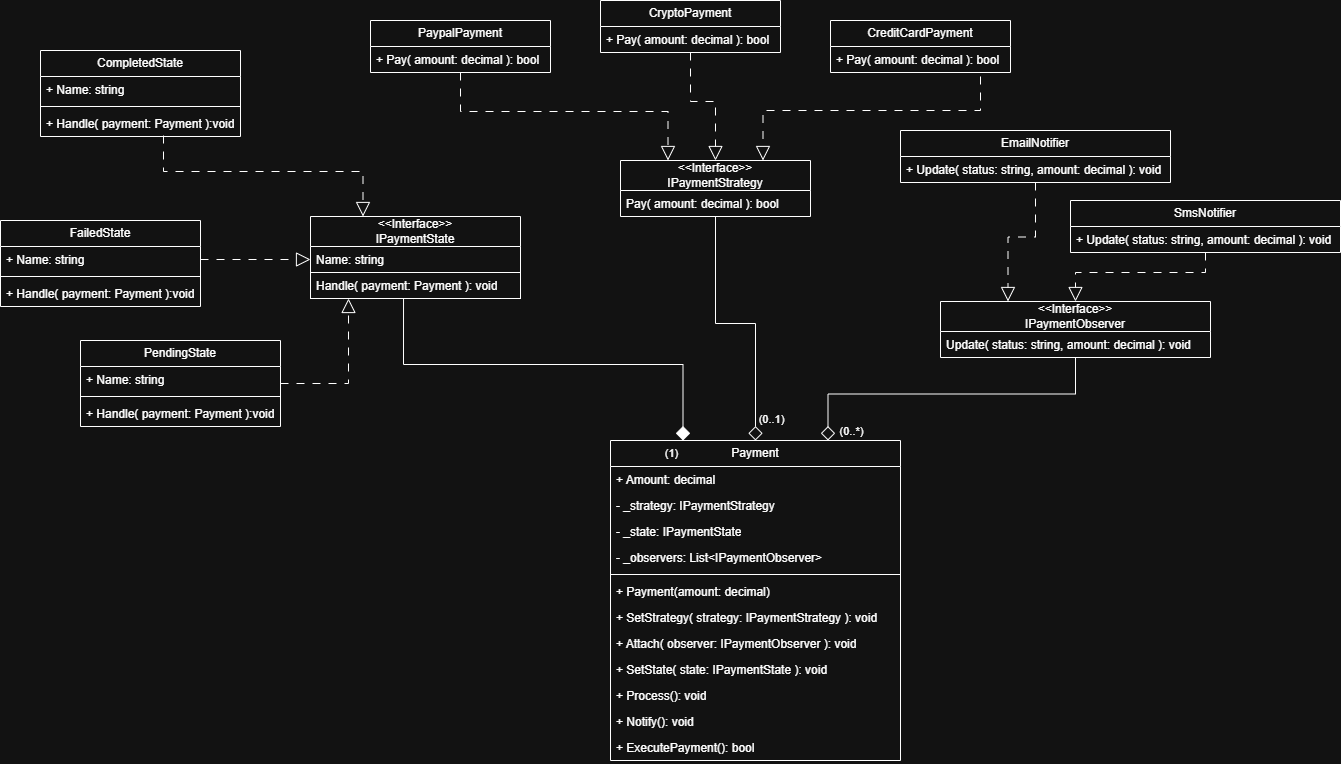

The diagram above was exported from draw.io. Its source (the exported page's mxGraphModel, read from the mxfile embedded in the PNG):
<mxGraphModel dx="2276" dy="841" grid="1" gridSize="10" guides="1" tooltips="1" connect="1" arrows="1" fold="1" page="1" pageScale="1" pageWidth="850" pageHeight="1100" math="0" shadow="0">
  <root>
    <mxCell id="0" />
    <mxCell id="1" parent="0" />
    <mxCell id="xNH3kOsQ0fejA2xz6m9C-22" edge="1" parent="1" source="xNH3kOsQ0fejA2xz6m9C-1" style="edgeStyle=orthogonalEdgeStyle;rounded=0;orthogonalLoop=1;jettySize=auto;html=1;exitX=0.5;exitY=1;exitDx=0;exitDy=0;entryX=0.5;entryY=0;entryDx=0;entryDy=0;endArrow=diamond;endFill=0;endSize=12;" target="xNH3kOsQ0fejA2xz6m9C-13">
      <mxGeometry relative="1" as="geometry" />
    </mxCell>
    <mxCell id="xNH3kOsQ0fejA2xz6m9C-34" connectable="0" parent="xNH3kOsQ0fejA2xz6m9C-22" style="edgeLabel;html=1;align=center;verticalAlign=middle;resizable=0;points=[];" value="(0..1)" vertex="1">
      <mxGeometry relative="1" x="0.6892" y="1" as="geometry">
        <mxPoint x="14" y="19" as="offset" />
      </mxGeometry>
    </mxCell>
    <mxCell id="xNH3kOsQ0fejA2xz6m9C-1" parent="1" style="swimlane;fontStyle=0;childLayout=stackLayout;horizontal=1;startSize=30;fillColor=none;horizontalStack=0;resizeParent=1;resizeParentMax=0;resizeLast=0;collapsible=1;marginBottom=0;whiteSpace=wrap;html=1;" value="&lt;div&gt;&amp;lt;&amp;lt;Interface&amp;gt;&amp;gt;&lt;/div&gt;IPaymentStrategy" vertex="1">
      <mxGeometry height="56" width="190" x="-70" y="530" as="geometry" />
    </mxCell>
    <mxCell id="xNH3kOsQ0fejA2xz6m9C-2" parent="xNH3kOsQ0fejA2xz6m9C-1" style="text;strokeColor=none;fillColor=none;align=left;verticalAlign=top;spacingLeft=4;spacingRight=4;overflow=hidden;rotatable=0;points=[[0,0.5],[1,0.5]];portConstraint=eastwest;whiteSpace=wrap;html=1;" value="Pay( amount: decimal ): bool" vertex="1">
      <mxGeometry height="26" width="190" y="30" as="geometry" />
    </mxCell>
    <mxCell id="xNH3kOsQ0fejA2xz6m9C-23" edge="1" parent="1" source="xNH3kOsQ0fejA2xz6m9C-7" style="edgeStyle=orthogonalEdgeStyle;rounded=0;orthogonalLoop=1;jettySize=auto;html=1;exitX=0.5;exitY=1;exitDx=0;exitDy=0;entryX=0.75;entryY=0;entryDx=0;entryDy=0;endArrow=diamond;endFill=0;endSize=12;" target="xNH3kOsQ0fejA2xz6m9C-13">
      <mxGeometry relative="1" as="geometry" />
    </mxCell>
    <mxCell id="xNH3kOsQ0fejA2xz6m9C-33" connectable="0" parent="xNH3kOsQ0fejA2xz6m9C-23" style="edgeLabel;html=1;align=center;verticalAlign=middle;resizable=0;points=[];" value="(0..*)" vertex="1">
      <mxGeometry relative="1" x="0.8621" y="2" as="geometry">
        <mxPoint x="21" y="13" as="offset" />
      </mxGeometry>
    </mxCell>
    <mxCell id="xNH3kOsQ0fejA2xz6m9C-7" parent="1" style="swimlane;fontStyle=0;childLayout=stackLayout;horizontal=1;startSize=30;fillColor=none;horizontalStack=0;resizeParent=1;resizeParentMax=0;resizeLast=0;collapsible=1;marginBottom=0;whiteSpace=wrap;html=1;" value="&lt;div&gt;&amp;lt;&amp;lt;Interface&amp;gt;&amp;gt;&lt;/div&gt;IPaymentObserver" vertex="1">
      <mxGeometry height="56" width="270" x="250" y="671" as="geometry" />
    </mxCell>
    <mxCell id="xNH3kOsQ0fejA2xz6m9C-8" parent="xNH3kOsQ0fejA2xz6m9C-7" style="text;strokeColor=none;fillColor=none;align=left;verticalAlign=top;spacingLeft=4;spacingRight=4;overflow=hidden;rotatable=0;points=[[0,0.5],[1,0.5]];portConstraint=eastwest;whiteSpace=wrap;html=1;" value="Update( status: string, amount: decimal ): void" vertex="1">
      <mxGeometry height="26" width="270" y="30" as="geometry" />
    </mxCell>
    <mxCell id="xNH3kOsQ0fejA2xz6m9C-9" parent="1" style="swimlane;fontStyle=0;childLayout=stackLayout;horizontal=1;startSize=30;fillColor=none;horizontalStack=0;resizeParent=1;resizeParentMax=0;resizeLast=0;collapsible=1;marginBottom=0;whiteSpace=wrap;html=1;" value="&lt;div&gt;&amp;lt;&amp;lt;Interface&amp;gt;&amp;gt;&lt;/div&gt;IPaymentState" vertex="1">
      <mxGeometry height="82" width="210" x="-380" y="586" as="geometry" />
    </mxCell>
    <mxCell id="xNH3kOsQ0fejA2xz6m9C-10" parent="xNH3kOsQ0fejA2xz6m9C-9" style="text;strokeColor=none;fillColor=none;align=left;verticalAlign=top;spacingLeft=4;spacingRight=4;overflow=hidden;rotatable=0;points=[[0,0.5],[1,0.5]];portConstraint=eastwest;whiteSpace=wrap;html=1;" value="Name: string" vertex="1">
      <mxGeometry height="26" width="210" y="30" as="geometry" />
    </mxCell>
    <mxCell id="xNH3kOsQ0fejA2xz6m9C-11" parent="xNH3kOsQ0fejA2xz6m9C-9" style="text;strokeColor=default;fillColor=none;align=left;verticalAlign=top;spacingLeft=4;spacingRight=4;overflow=hidden;rotatable=0;points=[[0,0.5],[1,0.5]];portConstraint=eastwest;whiteSpace=wrap;html=1;" value="Handle( payment: Payment ): void" vertex="1">
      <mxGeometry height="26" width="210" y="56" as="geometry" />
    </mxCell>
    <mxCell id="xNH3kOsQ0fejA2xz6m9C-13" parent="1" style="swimlane;fontStyle=0;childLayout=stackLayout;horizontal=1;startSize=26;fillColor=none;horizontalStack=0;resizeParent=1;resizeParentMax=0;resizeLast=0;collapsible=1;marginBottom=0;whiteSpace=wrap;html=1;" value="Payment" vertex="1">
      <mxGeometry height="320" width="290" x="-80" y="810" as="geometry" />
    </mxCell>
    <mxCell id="xNH3kOsQ0fejA2xz6m9C-14" parent="xNH3kOsQ0fejA2xz6m9C-13" style="text;strokeColor=none;fillColor=none;align=left;verticalAlign=top;spacingLeft=4;spacingRight=4;overflow=hidden;rotatable=0;points=[[0,0.5],[1,0.5]];portConstraint=eastwest;whiteSpace=wrap;html=1;" value="+ Amount: decimal" vertex="1">
      <mxGeometry height="26" width="290" y="26" as="geometry" />
    </mxCell>
    <mxCell id="xNH3kOsQ0fejA2xz6m9C-15" parent="xNH3kOsQ0fejA2xz6m9C-13" style="text;strokeColor=none;fillColor=none;align=left;verticalAlign=top;spacingLeft=4;spacingRight=4;overflow=hidden;rotatable=0;points=[[0,0.5],[1,0.5]];portConstraint=eastwest;whiteSpace=wrap;html=1;" value="- _strategy: IPaymentStrategy" vertex="1">
      <mxGeometry height="26" width="290" y="52" as="geometry" />
    </mxCell>
    <mxCell id="xNH3kOsQ0fejA2xz6m9C-16" parent="xNH3kOsQ0fejA2xz6m9C-13" style="text;strokeColor=none;fillColor=none;align=left;verticalAlign=top;spacingLeft=4;spacingRight=4;overflow=hidden;rotatable=0;points=[[0,0.5],[1,0.5]];portConstraint=eastwest;whiteSpace=wrap;html=1;" value="- _state: IPaymentState" vertex="1">
      <mxGeometry height="26" width="290" y="78" as="geometry" />
    </mxCell>
    <mxCell id="xNH3kOsQ0fejA2xz6m9C-17" parent="xNH3kOsQ0fejA2xz6m9C-13" style="text;strokeColor=none;fillColor=none;align=left;verticalAlign=top;spacingLeft=4;spacingRight=4;overflow=hidden;rotatable=0;points=[[0,0.5],[1,0.5]];portConstraint=eastwest;whiteSpace=wrap;html=1;" value="- _observers: List&amp;lt;IPaymentObserver&amp;gt;" vertex="1">
      <mxGeometry height="26" width="290" y="104" as="geometry" />
    </mxCell>
    <mxCell id="xNH3kOsQ0fejA2xz6m9C-19" parent="xNH3kOsQ0fejA2xz6m9C-13" style="line;strokeWidth=1;fillColor=none;align=left;verticalAlign=middle;spacingTop=-1;spacingLeft=3;spacingRight=3;rotatable=0;labelPosition=right;points=[];portConstraint=eastwest;strokeColor=inherit;" value="" vertex="1">
      <mxGeometry height="8" width="290" y="130" as="geometry" />
    </mxCell>
    <mxCell id="xNH3kOsQ0fejA2xz6m9C-18" parent="xNH3kOsQ0fejA2xz6m9C-13" style="text;strokeColor=none;fillColor=none;align=left;verticalAlign=top;spacingLeft=4;spacingRight=4;overflow=hidden;rotatable=0;points=[[0,0.5],[1,0.5]];portConstraint=eastwest;whiteSpace=wrap;html=1;" value="+ Payment(amount: decimal)" vertex="1">
      <mxGeometry height="26" width="290" y="138" as="geometry" />
    </mxCell>
    <mxCell id="xNH3kOsQ0fejA2xz6m9C-20" parent="xNH3kOsQ0fejA2xz6m9C-13" style="text;strokeColor=none;fillColor=none;align=left;verticalAlign=top;spacingLeft=4;spacingRight=4;overflow=hidden;rotatable=0;points=[[0,0.5],[1,0.5]];portConstraint=eastwest;whiteSpace=wrap;html=1;" value="+ SetStrategy( strategy: IPaymentStrategy ): void" vertex="1">
      <mxGeometry height="26" width="290" y="164" as="geometry" />
    </mxCell>
    <mxCell id="xNH3kOsQ0fejA2xz6m9C-25" parent="xNH3kOsQ0fejA2xz6m9C-13" style="text;strokeColor=none;fillColor=none;align=left;verticalAlign=top;spacingLeft=4;spacingRight=4;overflow=hidden;rotatable=0;points=[[0,0.5],[1,0.5]];portConstraint=eastwest;whiteSpace=wrap;html=1;" value="+ Attach( observer: IPaymentObserver ): void" vertex="1">
      <mxGeometry height="26" width="290" y="190" as="geometry" />
    </mxCell>
    <mxCell id="xNH3kOsQ0fejA2xz6m9C-26" parent="xNH3kOsQ0fejA2xz6m9C-13" style="text;strokeColor=none;fillColor=none;align=left;verticalAlign=top;spacingLeft=4;spacingRight=4;overflow=hidden;rotatable=0;points=[[0,0.5],[1,0.5]];portConstraint=eastwest;whiteSpace=wrap;html=1;" value="+ SetState( state: IPaymentState ): void" vertex="1">
      <mxGeometry height="26" width="290" y="216" as="geometry" />
    </mxCell>
    <mxCell id="xNH3kOsQ0fejA2xz6m9C-27" parent="xNH3kOsQ0fejA2xz6m9C-13" style="text;strokeColor=none;fillColor=none;align=left;verticalAlign=top;spacingLeft=4;spacingRight=4;overflow=hidden;rotatable=0;points=[[0,0.5],[1,0.5]];portConstraint=eastwest;whiteSpace=wrap;html=1;" value="+ Process(): void" vertex="1">
      <mxGeometry height="26" width="290" y="242" as="geometry" />
    </mxCell>
    <mxCell id="xNH3kOsQ0fejA2xz6m9C-28" parent="xNH3kOsQ0fejA2xz6m9C-13" style="text;strokeColor=none;fillColor=none;align=left;verticalAlign=top;spacingLeft=4;spacingRight=4;overflow=hidden;rotatable=0;points=[[0,0.5],[1,0.5]];portConstraint=eastwest;whiteSpace=wrap;html=1;" value="+ Notify(): void" vertex="1">
      <mxGeometry height="26" width="290" y="268" as="geometry" />
    </mxCell>
    <mxCell id="xNH3kOsQ0fejA2xz6m9C-29" parent="xNH3kOsQ0fejA2xz6m9C-13" style="text;strokeColor=none;fillColor=none;align=left;verticalAlign=top;spacingLeft=4;spacingRight=4;overflow=hidden;rotatable=0;points=[[0,0.5],[1,0.5]];portConstraint=eastwest;whiteSpace=wrap;html=1;" value="+ ExecutePayment(): bool" vertex="1">
      <mxGeometry height="26" width="290" y="294" as="geometry" />
    </mxCell>
    <mxCell id="xNH3kOsQ0fejA2xz6m9C-21" edge="1" parent="1" source="xNH3kOsQ0fejA2xz6m9C-11" style="edgeStyle=orthogonalEdgeStyle;rounded=0;orthogonalLoop=1;jettySize=auto;html=1;entryX=0.25;entryY=0;entryDx=0;entryDy=0;endArrow=diamond;endFill=1;endSize=12;exitX=0.443;exitY=1;exitDx=0;exitDy=0;exitPerimeter=0;" target="xNH3kOsQ0fejA2xz6m9C-13">
      <mxGeometry relative="1" as="geometry">
        <mxPoint x="-200" y="660" as="sourcePoint" />
      </mxGeometry>
    </mxCell>
    <mxCell id="xNH3kOsQ0fejA2xz6m9C-35" connectable="0" parent="xNH3kOsQ0fejA2xz6m9C-21" style="edgeLabel;html=1;align=center;verticalAlign=middle;resizable=0;points=[];" value="(1)" vertex="1">
      <mxGeometry relative="1" x="0.7178" y="2" as="geometry">
        <mxPoint x="-14" y="72" as="offset" />
      </mxGeometry>
    </mxCell>
    <mxCell id="xNH3kOsQ0fejA2xz6m9C-40" edge="1" parent="1" source="xNH3kOsQ0fejA2xz6m9C-36" style="edgeStyle=orthogonalEdgeStyle;rounded=0;orthogonalLoop=1;jettySize=auto;html=1;exitX=0.5;exitY=1;exitDx=0;exitDy=0;entryX=0.25;entryY=0;entryDx=0;entryDy=0;dashed=1;dashPattern=8 8;endArrow=block;endFill=0;jumpSize=12;endSize=12;" target="xNH3kOsQ0fejA2xz6m9C-7">
      <mxGeometry relative="1" as="geometry" />
    </mxCell>
    <mxCell id="xNH3kOsQ0fejA2xz6m9C-36" parent="1" style="swimlane;fontStyle=0;childLayout=stackLayout;horizontal=1;startSize=26;fillColor=none;horizontalStack=0;resizeParent=1;resizeParentMax=0;resizeLast=0;collapsible=1;marginBottom=0;whiteSpace=wrap;html=1;" value="EmailNotifier" vertex="1">
      <mxGeometry height="52" width="270" x="210" y="500" as="geometry" />
    </mxCell>
    <mxCell id="xNH3kOsQ0fejA2xz6m9C-37" parent="xNH3kOsQ0fejA2xz6m9C-36" style="text;strokeColor=none;fillColor=none;align=left;verticalAlign=top;spacingLeft=4;spacingRight=4;overflow=hidden;rotatable=0;points=[[0,0.5],[1,0.5]];portConstraint=eastwest;whiteSpace=wrap;html=1;" value="+ Update( status: string, amount: decimal ): void" vertex="1">
      <mxGeometry height="26" width="270" y="26" as="geometry" />
    </mxCell>
    <mxCell id="xNH3kOsQ0fejA2xz6m9C-41" edge="1" parent="1" source="xNH3kOsQ0fejA2xz6m9C-42" style="edgeStyle=orthogonalEdgeStyle;rounded=0;orthogonalLoop=1;jettySize=auto;html=1;exitX=0.5;exitY=1;exitDx=0;exitDy=0;entryX=0.5;entryY=0;entryDx=0;entryDy=0;dashed=1;dashPattern=8 8;endArrow=block;endFill=0;jumpSize=12;endSize=12;" target="xNH3kOsQ0fejA2xz6m9C-7">
      <mxGeometry relative="1" as="geometry">
        <mxPoint x="700" y="771" as="targetPoint" />
      </mxGeometry>
    </mxCell>
    <mxCell id="xNH3kOsQ0fejA2xz6m9C-42" parent="1" style="swimlane;fontStyle=0;childLayout=stackLayout;horizontal=1;startSize=26;fillColor=none;horizontalStack=0;resizeParent=1;resizeParentMax=0;resizeLast=0;collapsible=1;marginBottom=0;whiteSpace=wrap;html=1;" value="SmsNotifier" vertex="1">
      <mxGeometry height="52" width="270" x="380" y="570" as="geometry" />
    </mxCell>
    <mxCell id="xNH3kOsQ0fejA2xz6m9C-43" parent="xNH3kOsQ0fejA2xz6m9C-42" style="text;strokeColor=none;fillColor=none;align=left;verticalAlign=top;spacingLeft=4;spacingRight=4;overflow=hidden;rotatable=0;points=[[0,0.5],[1,0.5]];portConstraint=eastwest;whiteSpace=wrap;html=1;" value="+ Update( status: string, amount: decimal ): void" vertex="1">
      <mxGeometry height="26" width="270" y="26" as="geometry" />
    </mxCell>
    <mxCell id="xNH3kOsQ0fejA2xz6m9C-45" edge="1" parent="1" source="xNH3kOsQ0fejA2xz6m9C-46" style="edgeStyle=orthogonalEdgeStyle;rounded=0;orthogonalLoop=1;jettySize=auto;html=1;exitX=0.5;exitY=1;exitDx=0;exitDy=0;entryX=0.75;entryY=0;entryDx=0;entryDy=0;dashed=1;dashPattern=8 8;endArrow=block;endFill=0;jumpSize=12;endSize=12;" target="xNH3kOsQ0fejA2xz6m9C-1">
      <mxGeometry relative="1" as="geometry">
        <Array as="points">
          <mxPoint x="290" y="480" />
          <mxPoint x="73" y="480" />
        </Array>
        <mxPoint x="70" y="523" as="targetPoint" />
      </mxGeometry>
    </mxCell>
    <mxCell id="xNH3kOsQ0fejA2xz6m9C-46" parent="1" style="swimlane;fontStyle=0;childLayout=stackLayout;horizontal=1;startSize=26;fillColor=none;horizontalStack=0;resizeParent=1;resizeParentMax=0;resizeLast=0;collapsible=1;marginBottom=0;whiteSpace=wrap;html=1;" value="CreditCardPayment" vertex="1">
      <mxGeometry height="52" width="180" x="140" y="390" as="geometry" />
    </mxCell>
    <mxCell id="xNH3kOsQ0fejA2xz6m9C-47" parent="xNH3kOsQ0fejA2xz6m9C-46" style="text;strokeColor=none;fillColor=none;align=left;verticalAlign=top;spacingLeft=4;spacingRight=4;overflow=hidden;rotatable=0;points=[[0,0.5],[1,0.5]];portConstraint=eastwest;whiteSpace=wrap;html=1;" value="+ Pay( amount: decimal ): bool" vertex="1">
      <mxGeometry height="26" width="180" y="26" as="geometry" />
    </mxCell>
    <mxCell id="xNH3kOsQ0fejA2xz6m9C-48" edge="1" parent="1" source="xNH3kOsQ0fejA2xz6m9C-49" style="edgeStyle=orthogonalEdgeStyle;rounded=0;orthogonalLoop=1;jettySize=auto;html=1;exitX=0.5;exitY=1;exitDx=0;exitDy=0;entryX=0.5;entryY=0;entryDx=0;entryDy=0;dashed=1;dashPattern=8 8;endArrow=block;endFill=0;jumpSize=12;endSize=12;" target="xNH3kOsQ0fejA2xz6m9C-1">
      <mxGeometry relative="1" as="geometry">
        <mxPoint x="-140" y="533" as="targetPoint" />
      </mxGeometry>
    </mxCell>
    <mxCell id="xNH3kOsQ0fejA2xz6m9C-49" parent="1" style="swimlane;fontStyle=0;childLayout=stackLayout;horizontal=1;startSize=26;fillColor=none;horizontalStack=0;resizeParent=1;resizeParentMax=0;resizeLast=0;collapsible=1;marginBottom=0;whiteSpace=wrap;html=1;" value="CryptoPayment" vertex="1">
      <mxGeometry height="52" width="180" x="-90" y="370" as="geometry" />
    </mxCell>
    <mxCell id="xNH3kOsQ0fejA2xz6m9C-50" parent="xNH3kOsQ0fejA2xz6m9C-49" style="text;strokeColor=none;fillColor=none;align=left;verticalAlign=top;spacingLeft=4;spacingRight=4;overflow=hidden;rotatable=0;points=[[0,0.5],[1,0.5]];portConstraint=eastwest;whiteSpace=wrap;html=1;" value="+ Pay( amount: decimal ): bool" vertex="1">
      <mxGeometry height="26" width="180" y="26" as="geometry" />
    </mxCell>
    <mxCell id="xNH3kOsQ0fejA2xz6m9C-51" edge="1" parent="1" source="xNH3kOsQ0fejA2xz6m9C-52" style="edgeStyle=orthogonalEdgeStyle;rounded=0;orthogonalLoop=1;jettySize=auto;html=1;exitX=0.5;exitY=1;exitDx=0;exitDy=0;entryX=0.25;entryY=0;entryDx=0;entryDy=0;dashed=1;dashPattern=8 8;endArrow=block;endFill=0;jumpSize=12;endSize=12;" target="xNH3kOsQ0fejA2xz6m9C-1">
      <mxGeometry relative="1" as="geometry">
        <mxPoint x="-320" y="583" as="targetPoint" />
      </mxGeometry>
    </mxCell>
    <mxCell id="xNH3kOsQ0fejA2xz6m9C-52" parent="1" style="swimlane;fontStyle=0;childLayout=stackLayout;horizontal=1;startSize=26;fillColor=none;horizontalStack=0;resizeParent=1;resizeParentMax=0;resizeLast=0;collapsible=1;marginBottom=0;whiteSpace=wrap;html=1;" value="PaypalPayment" vertex="1">
      <mxGeometry height="52" width="180" x="-320" y="390" as="geometry" />
    </mxCell>
    <mxCell id="xNH3kOsQ0fejA2xz6m9C-53" parent="xNH3kOsQ0fejA2xz6m9C-52" style="text;strokeColor=none;fillColor=none;align=left;verticalAlign=top;spacingLeft=4;spacingRight=4;overflow=hidden;rotatable=0;points=[[0,0.5],[1,0.5]];portConstraint=eastwest;whiteSpace=wrap;html=1;" value="+ Pay( amount: decimal ): bool" vertex="1">
      <mxGeometry height="26" width="180" y="26" as="geometry" />
    </mxCell>
    <mxCell id="xNH3kOsQ0fejA2xz6m9C-54" parent="1" style="swimlane;fontStyle=0;childLayout=stackLayout;horizontal=1;startSize=26;fillColor=none;horizontalStack=0;resizeParent=1;resizeParentMax=0;resizeLast=0;collapsible=1;marginBottom=0;whiteSpace=wrap;html=1;" value="CompletedState" vertex="1">
      <mxGeometry height="86" width="200" x="-650" y="420" as="geometry" />
    </mxCell>
    <mxCell id="xNH3kOsQ0fejA2xz6m9C-55" parent="xNH3kOsQ0fejA2xz6m9C-54" style="text;strokeColor=none;fillColor=none;align=left;verticalAlign=top;spacingLeft=4;spacingRight=4;overflow=hidden;rotatable=0;points=[[0,0.5],[1,0.5]];portConstraint=eastwest;whiteSpace=wrap;html=1;" value="+ Name: string" vertex="1">
      <mxGeometry height="26" width="200" y="26" as="geometry" />
    </mxCell>
    <mxCell id="xNH3kOsQ0fejA2xz6m9C-58" parent="xNH3kOsQ0fejA2xz6m9C-54" style="line;strokeWidth=1;fillColor=none;align=left;verticalAlign=middle;spacingTop=-1;spacingLeft=3;spacingRight=3;rotatable=0;labelPosition=right;points=[];portConstraint=eastwest;strokeColor=inherit;" value="" vertex="1">
      <mxGeometry height="8" width="200" y="52" as="geometry" />
    </mxCell>
    <mxCell id="xNH3kOsQ0fejA2xz6m9C-56" parent="xNH3kOsQ0fejA2xz6m9C-54" style="text;strokeColor=none;fillColor=none;align=left;verticalAlign=top;spacingLeft=4;spacingRight=4;overflow=hidden;rotatable=0;points=[[0,0.5],[1,0.5]];portConstraint=eastwest;whiteSpace=wrap;html=1;" value="+ Handle( payment: Payment ):void" vertex="1">
      <mxGeometry height="26" width="200" y="60" as="geometry" />
    </mxCell>
    <mxCell id="xNH3kOsQ0fejA2xz6m9C-59" edge="1" parent="1" source="xNH3kOsQ0fejA2xz6m9C-56" style="edgeStyle=orthogonalEdgeStyle;rounded=0;orthogonalLoop=1;jettySize=auto;html=1;entryX=0.25;entryY=0;entryDx=0;entryDy=0;dashed=1;dashPattern=8 8;endArrow=block;endFill=0;jumpSize=12;endSize=12;exitX=0.615;exitY=0.962;exitDx=0;exitDy=0;exitPerimeter=0;" target="xNH3kOsQ0fejA2xz6m9C-9">
      <mxGeometry relative="1" as="geometry">
        <mxPoint x="-410" y="470" as="sourcePoint" />
        <mxPoint x="-382" y="588" as="targetPoint" />
      </mxGeometry>
    </mxCell>
    <mxCell id="xNH3kOsQ0fejA2xz6m9C-62" parent="1" style="swimlane;fontStyle=0;childLayout=stackLayout;horizontal=1;startSize=26;fillColor=none;horizontalStack=0;resizeParent=1;resizeParentMax=0;resizeLast=0;collapsible=1;marginBottom=0;whiteSpace=wrap;html=1;" value="PendingState" vertex="1">
      <mxGeometry height="86" width="200" x="-610" y="710" as="geometry" />
    </mxCell>
    <mxCell id="xNH3kOsQ0fejA2xz6m9C-63" parent="xNH3kOsQ0fejA2xz6m9C-62" style="text;strokeColor=none;fillColor=none;align=left;verticalAlign=top;spacingLeft=4;spacingRight=4;overflow=hidden;rotatable=0;points=[[0,0.5],[1,0.5]];portConstraint=eastwest;whiteSpace=wrap;html=1;" value="+ Name: string" vertex="1">
      <mxGeometry height="26" width="200" y="26" as="geometry" />
    </mxCell>
    <mxCell id="xNH3kOsQ0fejA2xz6m9C-64" parent="xNH3kOsQ0fejA2xz6m9C-62" style="line;strokeWidth=1;fillColor=none;align=left;verticalAlign=middle;spacingTop=-1;spacingLeft=3;spacingRight=3;rotatable=0;labelPosition=right;points=[];portConstraint=eastwest;strokeColor=inherit;" value="" vertex="1">
      <mxGeometry height="8" width="200" y="52" as="geometry" />
    </mxCell>
    <mxCell id="xNH3kOsQ0fejA2xz6m9C-65" parent="xNH3kOsQ0fejA2xz6m9C-62" style="text;strokeColor=none;fillColor=none;align=left;verticalAlign=top;spacingLeft=4;spacingRight=4;overflow=hidden;rotatable=0;points=[[0,0.5],[1,0.5]];portConstraint=eastwest;whiteSpace=wrap;html=1;" value="+ Handle( payment: Payment ):void" vertex="1">
      <mxGeometry height="26" width="200" y="60" as="geometry" />
    </mxCell>
    <mxCell id="xNH3kOsQ0fejA2xz6m9C-66" edge="1" parent="1" source="xNH3kOsQ0fejA2xz6m9C-62" style="edgeStyle=orthogonalEdgeStyle;rounded=0;orthogonalLoop=1;jettySize=auto;html=1;entryX=0.181;entryY=1;entryDx=0;entryDy=0;dashed=1;dashPattern=8 8;endArrow=block;endFill=0;jumpSize=12;endSize=12;exitX=1;exitY=0.5;exitDx=0;exitDy=0;entryPerimeter=0;" target="xNH3kOsQ0fejA2xz6m9C-11">
      <mxGeometry relative="1" as="geometry">
        <mxPoint x="-410" y="930" as="sourcePoint" />
        <mxPoint x="-327" y="1046" as="targetPoint" />
      </mxGeometry>
    </mxCell>
    <mxCell id="xNH3kOsQ0fejA2xz6m9C-67" parent="1" style="swimlane;fontStyle=0;childLayout=stackLayout;horizontal=1;startSize=26;fillColor=none;horizontalStack=0;resizeParent=1;resizeParentMax=0;resizeLast=0;collapsible=1;marginBottom=0;whiteSpace=wrap;html=1;" value="FailedState" vertex="1">
      <mxGeometry height="86" width="200" x="-690" y="590" as="geometry" />
    </mxCell>
    <mxCell id="xNH3kOsQ0fejA2xz6m9C-68" parent="xNH3kOsQ0fejA2xz6m9C-67" style="text;strokeColor=none;fillColor=none;align=left;verticalAlign=top;spacingLeft=4;spacingRight=4;overflow=hidden;rotatable=0;points=[[0,0.5],[1,0.5]];portConstraint=eastwest;whiteSpace=wrap;html=1;" value="+ Name: string" vertex="1">
      <mxGeometry height="26" width="200" y="26" as="geometry" />
    </mxCell>
    <mxCell id="xNH3kOsQ0fejA2xz6m9C-69" parent="xNH3kOsQ0fejA2xz6m9C-67" style="line;strokeWidth=1;fillColor=none;align=left;verticalAlign=middle;spacingTop=-1;spacingLeft=3;spacingRight=3;rotatable=0;labelPosition=right;points=[];portConstraint=eastwest;strokeColor=inherit;" value="" vertex="1">
      <mxGeometry height="8" width="200" y="52" as="geometry" />
    </mxCell>
    <mxCell id="xNH3kOsQ0fejA2xz6m9C-70" parent="xNH3kOsQ0fejA2xz6m9C-67" style="text;strokeColor=none;fillColor=none;align=left;verticalAlign=top;spacingLeft=4;spacingRight=4;overflow=hidden;rotatable=0;points=[[0,0.5],[1,0.5]];portConstraint=eastwest;whiteSpace=wrap;html=1;" value="+ Handle( payment: Payment ):void" vertex="1">
      <mxGeometry height="26" width="200" y="60" as="geometry" />
    </mxCell>
    <mxCell id="xNH3kOsQ0fejA2xz6m9C-71" edge="1" parent="1" source="xNH3kOsQ0fejA2xz6m9C-68" style="edgeStyle=orthogonalEdgeStyle;rounded=0;orthogonalLoop=1;jettySize=auto;html=1;entryX=0;entryY=0.5;entryDx=0;entryDy=0;dashed=1;dashPattern=8 8;endArrow=block;endFill=0;jumpSize=12;endSize=12;exitX=1;exitY=0.5;exitDx=0;exitDy=0;" target="xNH3kOsQ0fejA2xz6m9C-10">
      <mxGeometry relative="1" as="geometry">
        <mxPoint x="-370" y="789.5" as="sourcePoint" />
        <mxPoint x="-217" y="1056.5" as="targetPoint" />
      </mxGeometry>
    </mxCell>
  </root>
</mxGraphModel>